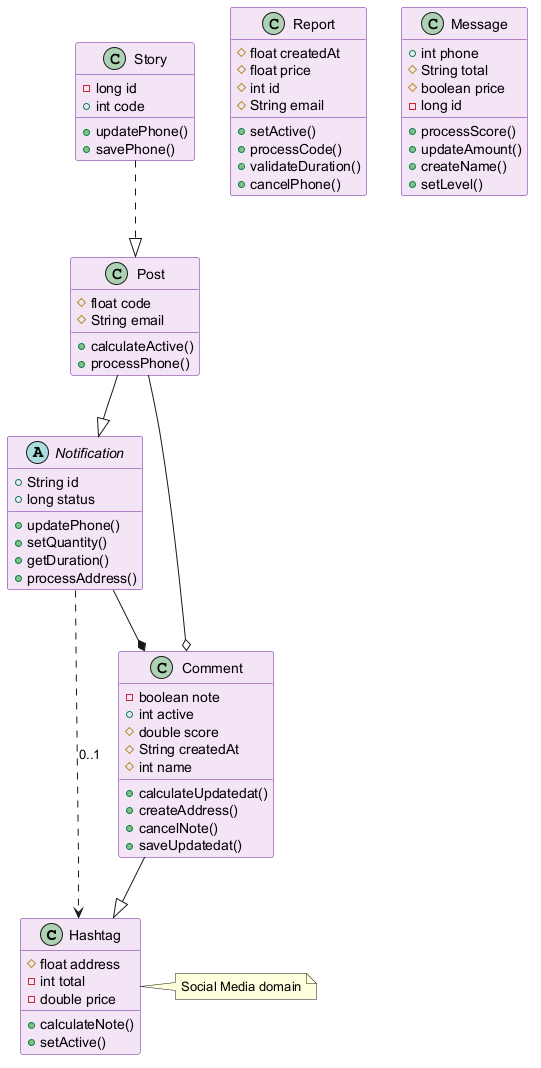

The diagram above was rendered by PlantUML. Its source (embedded in the PNG):
@startuml
skinparam backgroundColor #FFFFFF
skinparam classBackgroundColor #F3E5F5
skinparam classBorderColor #6A1B9A
class Hashtag {
  #float address
  -int total
  -double price
  +calculateNote()
  +setActive()
}
abstract class Notification {
  +String id
  +long status
  +updatePhone()
  +setQuantity()
  +getDuration()
  +processAddress()
}
class Post {
  #float code
  #String email
  +calculateActive()
  +processPhone()
}
class Report {
  #float createdAt
  #float price
  #int id
  #String email
  +setActive()
  +processCode()
  +validateDuration()
  +cancelPhone()
}
class Story {
  -long id
  +int code
  +updatePhone()
  +savePhone()
}
class Comment {
  -boolean note
  +int active
  #double score
  #String createdAt
  #int name
  +calculateUpdatedat()
  +createAddress()
  +cancelNote()
  +saveUpdatedat()
}
class Message {
  +int phone
  #String total
  #boolean price
  -long id
  +processScore()
  +updateAmount()
  +createName()
  +setLevel()
}
Post --|> Notification
Notification ..> Hashtag : "0..1"
Story ..|> Post
Notification --* Comment
Post --o Comment
Comment --|> Hashtag
note right of Hashtag : Social Media domain
@enduml